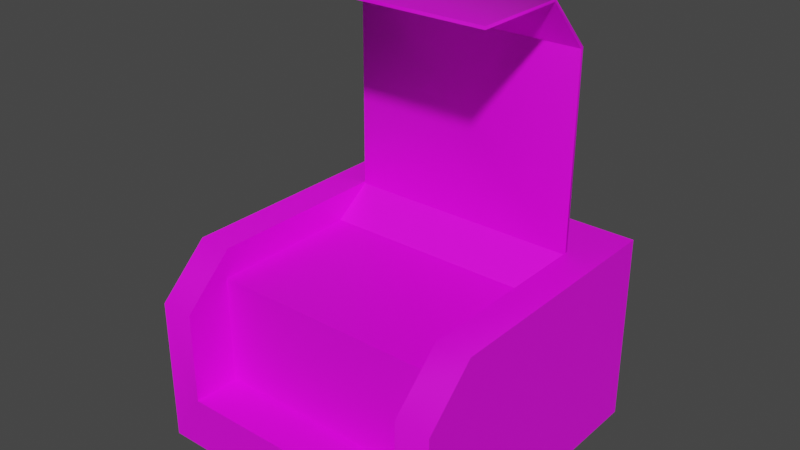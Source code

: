 # Source: shotgun_ammo.blend  (saved by Blender 3.2.14; exported with 4.5.12 LTS)
import bpy
from mathutils import Matrix  # noqa: F401  (used for matrix-valued properties, if any)

bpy.ops.wm.read_factory_settings(use_empty=True)
scene = bpy.context.scene
scene.name = 'ref'

# ---- images (referenced by path relative to the original .blend; pixels are not part of the script)
import os
ASSET_DIR = os.environ.get("B2B_ASSET_DIR", "")  # directory of the original .blend (textures are referenced by path, not embedded)
HERE = os.path.dirname(os.path.abspath(__file__))  # packed textures are extracted next to this script under _unpacked/

def load_image(name, relpath, width, height, colorspace="sRGB"):
    """Load a texture the original file referenced (path relative to the .blend, or extracted next to this script)."""
    p = next((c for c in (os.path.join(HERE, relpath), os.path.join(ASSET_DIR, relpath)) if relpath and os.path.exists(c)), "")
    if p:
        img = bpy.data.images.load(p, check_existing=True)
        img.name = name
    else:  # same state as the original file: an image datablock whose file is absent (Cycles renders it pink)
        img = bpy.data.images.new(name, width, height)
        img.source = "FILE"
        img.filepath = "//" + (relpath or name)
    img.colorspace_settings.name = colorspace
    return img
img_ammo_png = load_image('ammo.png', 'ammo.png', 1024, 1024, 'sRGB')

# ---- materials (node trees are filled in below, after node groups)
mat_ammo_vtf = bpy.data.materials.new('ammo.vtf')
mat_ammo_vtf.use_transparent_shadow = False
mat_ammo_vtf.diffuse_color = (0.5069, 0.6414, 0.5605, 1.0)

# ---- material node trees
mat_ammo_vtf.use_nodes = True; mat_ammo_vtf.node_tree.nodes.clear()
_N = mat_ammo_vtf.node_tree.nodes; _L = mat_ammo_vtf.node_tree.links
n0 = _N.new('ShaderNodeBsdfPrincipled'); n0.name = 'Principled BSDF'; n0.location = (10, 300)
n0.distribution = 'GGX'
n0.subsurface_method = 'RANDOM_WALK_SKIN'
n0.inputs[3].default_value = 1.45
n0.inputs[27].default_value = (0.0, 0.0, 0.0, 1.0)
n0.inputs[28].default_value = 1.0
n1 = _N.new('ShaderNodeOutputMaterial'); n1.name = 'Material Output'; n1.location = (300, 300)
n2 = _N.new('ShaderNodeTexImage'); n2.name = 'Image Texture'; n2.location = (-280, 280)
n2.image = img_ammo_png
_L.new(n0.outputs[0], n1.inputs[0])
_L.new(n2.outputs[0], n0.inputs[0])
n1.is_active_output = True

# ---- world
world_world = bpy.data.worlds.new('World'); scene.world = world_world
world_world.use_nodes = True; world_world.node_tree.nodes.clear()
_N = world_world.node_tree.nodes; _L = world_world.node_tree.links
n0 = _N.new('ShaderNodeOutputWorld'); n0.name = 'World Output'; n0.location = (300, 300)
n1 = _N.new('ShaderNodeBackground'); n1.name = 'Background'; n1.location = (10, 300)
n1.inputs[0].default_value = (0.05088, 0.05088, 0.05088, 1.0)
_L.new(n1.outputs[0], n0.inputs[0])
n0.is_active_output = True
world_world.color = (0.05088, 0.05088, 0.05088)
world_world.use_sun_shadow = False
world_world.sun_shadow_jitter_overblur = 0.0

# ---- meshes
me_shotgunammo_ammo = bpy.data.meshes.new('shotgunammo_ammo')
me_shotgunammo_ammo.from_pydata([(-6.099, -5.1, 9.657), (-7.839, -7.665, 7.242), (-6.099, -7.665, 7.242), (-6.099, -7.665, 2.502), (-7.839, -7.665, -0.2284), (6.111, -7.665, 2.502), (7.851, -7.665, -0.2284), (6.111, -7.665, 7.242), (7.851, -7.665, 7.242), (7.851, -5.1, 9.657), (-7.839, -5.1, 9.657), (-7.839, 7.665, 9.657), (-6.099, 4.635, 9.672), (7.851, 7.665, 9.657), (6.111, 4.635, 9.672), (6.111, -5.1, 9.657), (7.851, 7.665, -0.2285), (-6.099, -4.935, 2.502), (6.111, -4.935, 2.502), (-7.839, 7.665, -0.2285), (6.336, -5.295, 8.187), (-6.339, -5.295, 8.187), (6.336, -5.295, 2.202), (-6.339, -5.295, 2.202), (6.336, 2.535, 8.187), (-6.339, 2.535, 8.187), (-6.099, 4.635, 9.507), (6.111, 4.635, 9.507), (-6.099, 4.665, 19.44), (6.111, 4.665, 19.44), (6.111, 2.265, 22.0), (-6.099, 2.265, 22.0), (6.111, -2.475, 22.0), (-6.099, -2.475, 22.0), (-6.099, 4.487, 9.508), (6.111, 4.487, 9.508), (-6.099, 4.528, 19.38), (6.111, 4.528, 19.38), (6.111, 2.206, 21.87), (-6.099, 2.206, 21.87), (6.111, -2.475, 21.85), (-6.099, -2.475, 21.85)], [], [(0, 1, 2), (2, 1, 3), (1, 4, 3), (3, 4, 5), (4, 6, 5), (5, 6, 7), (6, 8, 7), (7, 8, 9), (1, 0, 10), (10, 0, 11), (0, 12, 11), (11, 12, 13), (12, 14, 13), (13, 14, 15), (16, 13, 6), (6, 13, 8), (13, 9, 8), (3, 17, 2), (2, 17, 0), (17, 12, 0), (14, 18, 15), (15, 18, 7), (18, 5, 7), (10, 11, 1), (1, 11, 4), (11, 19, 4), (7, 9, 15), (15, 9, 13), (13, 16, 11), (11, 16, 19), (17, 3, 18), (18, 3, 5), (19, 16, 4), (4, 16, 6), (20, 21, 22), (22, 21, 23), (24, 25, 20), (20, 25, 21), (12, 25, 14), (14, 25, 24), (28, 31, 30, 29), (27, 26, 28, 29), (31, 33, 32, 30), (36, 37, 38, 39), (35, 37, 36, 34), (39, 38, 40, 41), (26, 27, 35, 34), (28, 26, 34, 36), (29, 30, 38, 37), (31, 28, 36, 39), (30, 32, 40, 38), (33, 31, 39, 41), (32, 33, 41, 40), (27, 29, 37, 35)])
me_shotgunammo_ammo.polygons.foreach_set('use_smooth', [True] * 54)
_k = set([(0, 2), (0, 12), (1, 4), (1, 10), (2, 3), (3, 5), (3, 17), (4, 6), (4, 19), (5, 7), (5, 18), (6, 8), (6, 16), (7, 15), (8, 9), (9, 13), (10, 11), (11, 13), (11, 19), (12, 14), (13, 14), (13, 16), (14, 15), (14, 25), (15, 18), (16, 19), (20, 21), (24, 25), (26, 27), (26, 28), (27, 29), (28, 29), (28, 31), (29, 30), (30, 31), (30, 32), (31, 33), (32, 33), (34, 35), (34, 36), (35, 37), (36, 37), (36, 39), (37, 38), (38, 39), (38, 40), (39, 41), (40, 41)])
me_shotgunammo_ammo.attributes.new('sharp_edge', 'BOOLEAN', 'EDGE').data.foreach_set('value', [ (min(e.vertices), max(e.vertices)) in _k for e in me_shotgunammo_ammo.edges])
_uv = me_shotgunammo_ammo.uv_layers.new(name='UVMap')
_uv.uv.foreach_set('vector', [0.03937, 0.6667, 0.0, 0.5714, 0.03937, 0.5714, 0.03937, 0.5714, 0.0, 0.5714, 0.03937, 0.4524, 0.0, 0.5714, 0.0, 0.381, 0.03937, 0.4524, 0.03937, 0.4524, 0.0, 0.381, 0.3386, 0.4524, 0.0, 0.381, 0.378, 0.381, 0.3386, 0.4524, 0.3386, 0.4524, 0.378, 0.381, 0.3386, 0.5714, 0.378, 0.381, 0.378, 0.5714, 0.3386, 0.5714, 0.3386, 0.5714, 0.378, 0.5714, 0.378, 0.6667, 0.0, 0.5714, 0.03937, 0.6667, 0.0, 0.6667, 0.0, 0.6667, 0.03937, 0.6667, 0.0, 1.0, 0.03937, 0.6667, 0.03937, 0.9206, 0.0, 1.0, 0.0, 1.0, 0.03937, 0.9206, 0.378, 1.0, 0.03937, 0.9206, 0.3386, 0.9206, 0.378, 1.0, 0.378, 1.0, 0.3386, 0.9206, 0.3386, 0.6667, 0.9921, 0.2619, 0.9921, 0.5159, 0.6142, 0.2619, 0.6142, 0.2619, 0.9921, 0.5159, 0.6142, 0.4524, 0.9921, 0.5159, 0.6772, 0.5159, 0.6142, 0.4524, 0.3307, 0.7222, 0.2598, 0.7222, 0.3307, 0.8492, 0.3307, 0.8492, 0.2598, 0.7222, 0.2677, 0.9048, 0.2598, 0.7222, 0.04724, 0.9048, 0.2677, 0.9048, 0.04724, 0.9048, 0.2598, 0.7222, 0.2677, 0.9048, 0.2677, 0.9048, 0.2598, 0.7222, 0.3307, 0.8492, 0.2598, 0.7222, 0.3307, 0.7222, 0.3307, 0.8492, 0.6772, 0.5159, 0.9921, 0.5159, 0.6142, 0.4524, 0.6142, 0.4524, 0.9921, 0.5159, 0.6142, 0.2619, 0.9921, 0.5159, 0.9921, 0.2619, 0.6142, 0.2619, 0.3386, 0.5714, 0.378, 0.6667, 0.3386, 0.6667, 0.3386, 0.6667, 0.378, 0.6667, 0.378, 1.0, 0.6063, 0.254, 0.6063, 0.0, 0.9921, 0.254, 0.9921, 0.254, 0.6063, 0.0, 0.9921, 0.0, 0.03937, 0.5238, 0.03937, 0.4524, 0.3386, 0.5238, 0.3386, 0.5238, 0.03937, 0.4524, 0.3386, 0.4524, 0.06299, 0.5397, 0.2362, 0.5397, 0.06299, 0.7222, 0.06299, 0.7222, 0.2362, 0.5397, 0.2362, 0.7222, 0.2677, 0.3651, 0.2677, 0.0, 0.4331, 0.3651, 0.4331, 0.3651, 0.2677, 0.0, 0.4331, 0.0, 0.05512, 0.3651, 0.05512, 0.0, 0.2677, 0.3651, 0.2677, 0.3651, 0.05512, 0.0, 0.2677, 0.0, 0.0, 0.007937, 0.05512, 0.0, 0.0, 0.3571, 0.0, 0.3571, 0.05512, 0.0, 0.05512, 0.3651, 0.9921, 0.7778, 0.9921, 0.8651, 0.6929, 0.8651, 0.6929, 0.7778, 0.6929, 0.5238, 0.9921, 0.5238, 0.9921, 0.7778, 0.6929, 0.7778, 0.9921, 0.8651, 0.9921, 1.0, 0.6929, 1.0, 0.6929, 0.8651, 0.9921, 0.7778, 0.6929, 0.7778, 0.6929, 0.8651, 0.9921, 0.8651, 0.6929, 0.5238, 0.6929, 0.7778, 0.9921, 0.7778, 0.9921, 0.5238, 0.9921, 0.8651, 0.6929, 0.8651, 0.6929, 1.0, 0.9921, 1.0, 0.9921, 0.5238, 0.6929, 0.5238, 0.6929, 0.5238, 0.9921, 0.5238, 0.9921, 0.7778, 0.9921, 0.5238, 0.9921, 0.5238, 0.9921, 0.7778, 0.6929, 0.7778, 0.6929, 0.8651, 0.6929, 0.8651, 0.6929, 0.7778, 0.9921, 0.8651, 0.9921, 0.7778, 0.9921, 0.7778, 0.9921, 0.8651, 0.6929, 0.8651, 0.6929, 1.0, 0.6929, 1.0, 0.6929, 0.8651, 0.9921, 1.0, 0.9921, 0.8651, 0.9921, 0.8651, 0.9921, 1.0, 0.6929, 1.0, 0.9921, 1.0, 0.9921, 1.0, 0.6929, 1.0, 0.6929, 0.5238, 0.6929, 0.7778, 0.6929, 0.7778, 0.6929, 0.5238])
me_shotgunammo_ammo.materials.append(mat_ammo_vtf)
me_shotgunammo_ammo.update()
me_shotgunammo_ammo.normals_split_custom_set([tuple(v) for v in zip(*[iter([-9.253e-05, -0.368, 0.9298, -3.946e-08, -0.9179, 0.3969, 0.0, -0.9177, 0.3974, 0.0, -0.9177, 0.3974, -3.946e-08, -0.9179, 0.3969, -2.491e-08, -1.0, 4.499e-07, -3.946e-08, -0.9179, 0.3969, -1.908e-08, -1.0, 4.609e-07, -2.491e-08, -1.0, 4.499e-07, -2.491e-08, -1.0, 4.499e-07, -1.908e-08, -1.0, 4.609e-07, 4.548e-08, -1.0, 4.92e-07, -1.908e-08, -1.0, 4.609e-07, 1.794e-08, -1.0, 5.052e-07, 4.548e-08, -1.0, 4.92e-07, 4.548e-08, -1.0, 4.92e-07, 1.794e-08, -1.0, 5.052e-07, -4.624e-07, -0.9176, 0.3974, 1.794e-08, -1.0, 5.052e-07, 0.0, -0.9178, 0.397, -4.624e-07, -0.9176, 0.3974, -4.624e-07, -0.9176, 0.3974, 0.0, -0.9178, 0.397, -4.977e-05, -0.4863, 0.8738, -3.946e-08, -0.9179, 0.3969, -9.253e-05, -0.368, 0.9298, 0.0, -0.3687, 0.9295, 0.0, -0.3687, 0.9295, -9.253e-05, -0.368, 0.9298, -0.006648, 0.001988, 1.0, -9.253e-05, -0.368, 0.9298, -0.0067, 0.002209, 1.0, -0.006648, 0.001988, 1.0, -0.006648, 0.001988, 1.0, -0.0067, 0.002209, 1.0, -0.006652, 0.001977, 1.0, -0.0067, 0.002209, 1.0, -0.006652, 0.001977, 1.0, -0.006652, 0.001977, 1.0, -0.006638, 0.002007, 1.0, -0.006611, 0.002002, 1.0, 0.006969, -0.244, 0.9697, 1.0, 0.0, 0.0, 1.0, -8.832e-09, 0.0, 1.0, -2.117e-08, 0.0, 1.0, -2.117e-08, 0.0, 1.0, -8.832e-09, 0.0, 1.0, -2.473e-08, 0.0, 1.0, -8.832e-09, 0.0, 1.0, 0.0, 0.0, 1.0, -2.473e-08, 0.0, 1.0, 0.0, 0.0, 1.0, -2.678e-08, 0.0, 1.0, 0.0, 0.0, 1.0, 0.0, 0.0, 1.0, -2.678e-08, 0.0, 1.0, -4.566e-08, 0.0, 1.0, -2.678e-08, 0.0, 1.0, -7.038e-08, 0.0, 1.0, -4.566e-08, 0.0, -1.0, 0.0, 0.0, -1.0, 0.0, 0.0, -1.0, 0.0, 0.0, -1.0, -2.034e-07, 0.0, -1.0, -6.565e-08, 0.0, -1.0, -1.577e-07, 0.0, -1.0, -6.565e-08, 0.0, -1.0, 0.0, 0.0, -1.0, -1.577e-07, 0.0, -1.0, -1.237e-07, 0.0, -1.0, -4.03e-09, 0.0, -1.0, -3.187e-08, 0.0, -1.0, -3.187e-08, 0.0, -1.0, -4.03e-09, 0.0, -1.0, 4.749e-09, 0.0, -1.0, -4.03e-09, 0.0, -1.0, 1.303e-08, 0.0, -1.0, 4.749e-09, 0.0, -4.624e-07, -0.9176, 0.3974, -4.977e-05, -0.4863, 0.8738, 0.006969, -0.244, 0.9697, 0.006969, -0.244, 0.9697, -4.977e-05, -0.4863, 0.8738, -0.006638, 0.002007, 1.0, 0.0, 1.0, -2.951e-07, 0.0, 1.0, -2.951e-07, 0.0, 1.0, -2.951e-07, 0.0, 1.0, -2.951e-07, 0.0, 1.0, -2.951e-07, 0.0, 1.0, -2.951e-07, -0.006652, 0.002016, 1.0, -0.006652, 0.002016, 1.0, -0.006652, 0.002016, 1.0, -0.006652, 0.002016, 1.0, -0.006652, 0.002016, 1.0, -0.006652, 0.002016, 1.0, 0.0, -3.256e-07, -1.0, 0.0, -3.256e-07, -1.0, 0.0, -3.256e-07, -1.0, 0.0, -3.256e-07, -1.0, 0.0, -3.256e-07, -1.0, 0.0, -3.256e-07, -1.0, 0.0, -1.0, 4.023e-07, 0.0, -1.0, 2.576e-07, 0.0, -1.0, 3.458e-07, 0.0, -1.0, 3.458e-07, 0.0, -1.0, 2.576e-07, 0.0, -1.0, 2.011e-07, -0.006652, 0.002016, 1.0, -0.006652, 0.002016, 1.0, -0.006652, 0.002016, 1.0, -0.006652, 0.002016, 1.0, -0.006652, 0.002016, 1.0, -0.006652, 0.002016, 1.0, 1.859e-07, -0.5754, 0.8179, -5.466e-08, -0.5753, 0.8179, -8.934e-08, -0.5753, 0.8179, -1.403e-07, -0.5754, 0.8179, 1.901e-07, -0.5754, 0.8179, 1.047e-07, -0.5753, 0.8179, 1.16e-05, 0.8742, 0.4855, 2.522e-05, 0.2622, 0.965, -1.258e-05, 0.5244, 0.8515, -2.337e-05, 0.9705, 0.2412, 1.341e-10, 1.0, 4.645e-05, 0.0, 1.0, 4.645e-05, 2.343e-05, 0.8742, 0.4856, -1.167e-05, 0.9705, 0.2413, 1.253e-05, 0.2622, 0.965, -0.006652, 0.002016, 1.0, -0.006652, 0.002016, 1.0, -2.517e-05, 0.5244, 0.8514, -0.2428, -0.7087, -0.6624, 0.4869, -0.6381, -0.5964, 0.2634, -0.7047, -0.6587, -0.5255, -0.6215, -0.581, -0.003068, -1.0, 0.004074, 0.2442, -0.9697, 0.003939, -0.4882, -0.8727, 0.003532, 0.003068, -1.0, 0.004074, -0.2622, 0.0025, -0.965, 0.5244, 0.002192, -0.8514, -0.002016, 0.009256, -1.0, 0.002015, -0.004049, -1.0, -0.7042, -0.002184, -0.71, 0.7042, -0.002183, -0.71, 0.7098, -0.002161, -0.7044, -0.7098, -0.002161, -0.7044, -0.9295, 0.3431, 0.1349, -0.7042, -0.002184, -0.71, -0.7098, -0.002161, -0.7044, -0.9295, -0.3432, -0.1346, 0.9295, 0.3431, 0.1349, 0.9174, 0.1584, 0.3651, 0.9174, -0.158, -0.3653, 0.9295, -0.3432, -0.1346, -0.9174, 0.1584, 0.3651, -0.9295, 0.3431, 0.1349, -0.9295, -0.3432, -0.1346, -0.9174, -0.158, -0.3652, 0.9174, 0.1584, 0.3651, 0.7125, -0.7016, -0.005144, 0.701, -0.7131, 0.005139, 0.9174, -0.158, -0.3653, -0.7028, -0.7114, 0.006968, -0.9174, 0.1584, 0.3651, -0.9174, -0.158, -0.3652, -0.7108, -0.7033, -0.006953, 0.7125, -0.7016, -0.005144, -0.7028, -0.7114, 0.006968, -0.7108, -0.7033, -0.006953, 0.701, -0.7131, 0.005139, 0.7042, -0.002183, -0.71, 0.9295, 0.3431, 0.1349, 0.9295, -0.3432, -0.1346, 0.7098, -0.002161, -0.7044])] * 3)])

# ---- objects
ob_shotgunammo_ref = bpy.data.objects.new('shotgunammo_ref', me_shotgunammo_ammo)

# ---- transforms, parenting, visibility, modifiers, constraints
ob_shotgunammo_ref.location = (0.0, 0.0, 0.0)
_vg = ob_shotgunammo_ref.vertex_groups.new(name='Box01')

# ---- collection membership
scene.collection.objects.link(ob_shotgunammo_ref)

# ---- scene / render settings (as saved in the file)
scene.frame_start = 0; scene.frame_end = 0; scene.frame_set(1)
scene.render.engine = 'BLENDER_EEVEE_NEXT'
scene.cycles.sampling_pattern = 'TABULATED_SOBOL'
scene.cycles.use_light_tree = False
scene.view_settings.view_transform = 'Filmic'
scene.unit_settings.scale_length = 0.254
bpy.context.view_layer.update()

# ---- added for rendering (the .blend has no active camera and no usable light): camera, sun
cam_auto = bpy.data.cameras.new('AutoCamera')
cam_auto.lens = 50.0
cam_auto.sensor_width = 36.0
cam_auto.clip_end = 1000.0
ob_auto_camera = bpy.data.objects.new('AutoCamera', cam_auto)
scene.collection.objects.link(ob_auto_camera)
ob_auto_camera.location = (28.9009, -34.6745, 34.0029)
ob_auto_camera.rotation_euler = (1.09748, -7.21219e-08, 0.694738)
scene.camera = ob_auto_camera
light_auto_sun = bpy.data.lights.new('AutoSun', 'SUN')
light_auto_sun.energy = 3.0
light_auto_sun.angle = 0.0523599
ob_auto_sun = bpy.data.objects.new('AutoSun', light_auto_sun)
scene.collection.objects.link(ob_auto_sun)
ob_auto_sun.rotation_euler = (0.872665, 0.174533, 0.523599)
bpy.context.view_layer.update()
